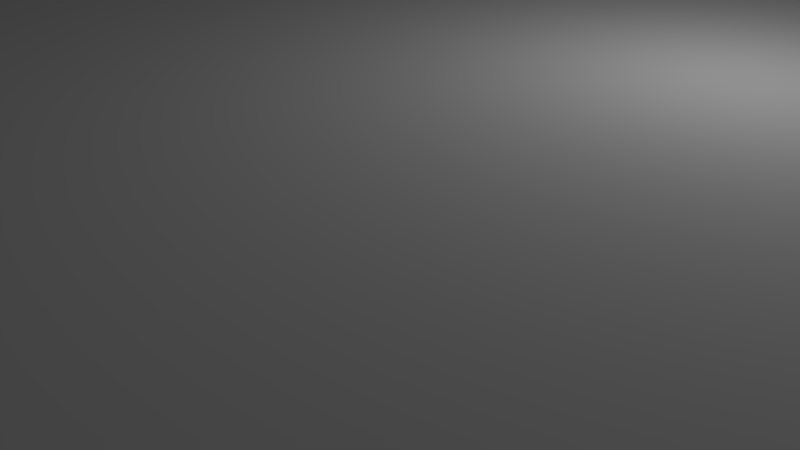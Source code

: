 # Source: Lair.blend  (saved by Blender 2.78.0; exported with 4.5.12 LTS)
import bpy
from mathutils import Matrix  # noqa: F401  (used for matrix-valued properties, if any)

bpy.ops.wm.read_factory_settings(use_empty=True)
scene = bpy.context.scene
scene.name = 'Scene'

# ---- collections
col_collection_1 = bpy.data.collections.new('Collection 1'); scene.collection.children.link(col_collection_1)

# ---- materials (node trees are filled in below, after node groups)
mat_material = bpy.data.materials.new('Material')
mat_material.alpha_threshold = 0.0
mat_material.use_transparent_shadow = False
mat_material.roughness = 0.5
mat_material.line_color = (0.0, 0.0, 0.0, 1.0)

# ---- material node trees

# ---- world
world_world = bpy.data.worlds.new('World'); scene.world = world_world
world_world.color = (0.05088, 0.05088, 0.05088)
world_world.use_sun_shadow = False
world_world.sun_shadow_jitter_overblur = 0.0
world_world.cycles.sampling_method = 'MANUAL'

# ---- cameras
cam_camera = bpy.data.cameras.new('Camera')
cam_camera.clip_end = 100.0
cam_camera.lens = 35.0
cam_camera.sensor_width = 32.0
cam_camera.sensor_height = 18.0
cam_camera.ortho_scale = 7.314
cam_camera.dof.focus_distance = 0.0
cam_camera.dof.aperture_fstop = 128.0

# ---- lights
light_lamp = bpy.data.lights.new('Lamp', 'POINT')
light_lamp.transmission_factor = 0.0
light_lamp.cutoff_distance = 30.0
light_lamp.energy = 100.0
light_lamp.shadow_buffer_clip_start = 1.001
light_lamp.shadow_soft_size = 0.1
light_lamp.shadow_maximum_resolution = 0.006
light_lamp.use_absolute_resolution = True

# ---- meshes
me_cube = bpy.data.meshes.new('Cube')
me_cube.from_pydata([(8.0, 8.0, 1.0), (8.0, -8.0, 1.0), (-8.0, -8.0, 1.0), (-8.0, 8.0, 1.0), (4.0, -8.0, 1.0), (2.0, -8.0, 1.0), (1.0, -8.0, 1.0), (-4.0, -8.0, 1.0), (-2.0, -8.0, 1.0), (-1.0, -8.0, 1.0), (-8.0, -4.0, 1.0), (-8.0, -2.0, 1.0), (-8.0, 4.0, 1.0), (-8.0, 2.0, 1.0), (-4.0, 8.0, 1.0), (-2.0, 8.0, 1.0), (-1.0, 8.0, 1.0), (4.0, 8.0, 1.0), (2.0, 8.0, 1.0), (1.0, 8.0, 1.0), (1.0, -16.0, -2.0), (-1.0, -16.0, -2.0), (-1.0, 16.0, -2.0), (1.0, 16.0, -2.0), (-1.0, 18.0, -2.0), (1.0, 18.0, -2.0), (1.0, -18.0, -2.0), (-1.0, -18.0, -2.0), (-14.0, -2.0, 1.0), (-14.0, 2.0, 1.0), (-18.0, -2.0, 1.0), (-18.0, 2.0, 1.0), (-14.0, 18.0, 1.0), (-18.0, 18.0, 1.0), (-14.0, -18.0, 1.0), (-18.0, -18.0, 1.0), (-14.0, 22.0, 1.0), (-18.0, 22.0, 1.0), (-14.0, -22.0, 1.0), (-18.0, -22.0, 1.0), (-38.0, 18.0, 6.0), (-38.0, 22.0, 6.0), (-38.0, -18.0, 6.0), (-38.0, -22.0, 6.0), (-42.0, 18.0, 6.0), (-42.0, 22.0, 6.0), (-42.0, -18.0, 6.0), (-42.0, -22.0, 6.0), (-38.0, 2.0, 6.0), (-42.0, 2.0, 6.0), (-38.0, -2.0, 6.0), (-42.0, -2.0, 6.0), (-72.0, 2.0, 6.0), (-72.0, -2.0, 6.0), (-76.0, 2.0, 6.0), (-76.0, -2.0, 6.0), (-84.0, 2.0, 6.0), (-84.0, -2.0, 6.0), (-88.0, 2.0, 6.0), (-88.0, -2.0, 6.0), (-72.0, 14.0, 6.0), (-76.0, 14.0, 6.0), (-84.0, 14.0, 6.0), (-88.0, 14.0, 6.0), (-72.0, 18.0, 6.0), (-76.0, 18.0, 6.0), (-84.0, 18.0, 6.0), (-88.0, 18.0, 6.0), (-60.0, 14.0, 6.0), (-60.0, 18.0, 6.0), (-100.0, 14.0, 6.0), (-100.0, 18.0, 6.0), (-72.0, -14.0, 6.0), (-76.0, -14.0, 6.0), (-84.0, -14.0, 6.0), (-88.0, -14.0, 6.0), (-72.0, -18.0, 6.0), (-76.0, -18.0, 6.0), (-84.0, -18.0, 6.0), (-88.0, -18.0, 6.0), (-60.0, -14.0, 6.0), (-60.0, -18.0, 6.0), (-100.0, -14.0, 6.0), (-100.0, -18.0, 6.0), (-34.0, -2.0, -4.0), (-34.0, 2.0, -4.0), (-41.0, -2.0, -4.0), (-41.0, 2.0, -4.0), (8.0, 2.0, 1.0), (8.0, -2.0, 1.0), (18.0, 2.0, 1.0), (18.0, -2.0, 1.0), (8.016, 8.0, 4.0), (8.016, -8.0, 4.0), (-7.984, -8.0, 4.0), (-7.984, 8.0, 4.0), (4.016, -8.0, 4.0), (2.016, -8.0, 4.0), (1.016, -8.0, 4.0), (-3.984, -8.0, 4.0), (-1.984, -8.0, 4.0), (-0.9843, -8.0, 4.0), (-7.984, -4.0, 4.0), (-7.984, -2.0, 4.0), (-7.984, 4.0, 4.0), (-7.984, 2.0, 4.0), (-3.984, 8.0, 4.0), (-1.984, 8.0, 4.0), (-0.9843, 8.0, 4.0), (4.016, 8.0, 4.0), (2.016, 8.0, 4.0), (1.016, 8.0, 4.0), (1.016, -16.0, 1.0), (-0.9843, -16.0, 1.0), (-0.9843, 16.0, 1.0), (1.016, 16.0, 1.0), (-0.9843, 18.0, 1.0), (1.016, 18.0, 1.0), (1.016, -18.0, 1.0), (-0.9843, -18.0, 1.0), (-13.98, -2.0, 4.0), (-13.98, 2.0, 4.0), (-17.98, -2.0, 4.0), (-17.98, 2.0, 4.0), (-13.98, 18.0, 4.0), (-17.98, 18.0, 4.0), (-13.98, -18.0, 4.0), (-17.98, -18.0, 4.0), (-13.98, 22.0, 4.0), (-17.98, 22.0, 4.0), (-13.98, -22.0, 4.0), (-17.98, -22.0, 4.0), (-37.98, 18.0, 9.0), (-37.98, 22.0, 9.0), (-37.98, -18.0, 9.0), (-37.98, -22.0, 9.0), (-41.98, 18.0, 9.0), (-41.98, 22.0, 9.0), (-41.98, -18.0, 9.0), (-41.98, -22.0, 9.0), (-37.98, 2.0, 9.0), (-41.98, 2.0, 9.0), (-37.98, -2.0, 9.0), (-41.98, -2.0, 9.0), (-71.98, 2.0, 9.0), (-71.98, -2.0, 9.0), (-75.98, 2.0, 9.0), (-75.98, -2.0, 9.0), (-83.98, 2.0, 9.0), (-83.98, -2.0, 9.0), (-87.98, 2.0, 9.0), (-87.98, -2.0, 9.0), (-71.98, 14.0, 9.0), (-75.98, 14.0, 9.0), (-83.98, 14.0, 9.0), (-87.98, 14.0, 9.0), (-71.98, 18.0, 9.0), (-75.98, 18.0, 9.0), (-83.98, 18.0, 9.0), (-87.98, 18.0, 9.0), (-59.98, 14.0, 9.0), (-59.98, 18.0, 9.0), (-99.98, 14.0, 9.0), (-99.98, 18.0, 9.0), (-71.98, -14.0, 9.0), (-75.98, -14.0, 9.0), (-83.98, -14.0, 9.0), (-87.98, -14.0, 9.0), (-71.98, -18.0, 9.0), (-75.98, -18.0, 9.0), (-83.98, -18.0, 9.0), (-87.98, -18.0, 9.0), (-59.98, -14.0, 9.0), (-59.98, -18.0, 9.0), (-99.98, -14.0, 9.0), (-99.98, -18.0, 9.0), (-33.98, -2.0, -1.0), (-33.98, 2.0, -1.0), (-40.98, -2.0, -1.0), (-40.98, 2.0, -1.0), (8.016, 2.0, 4.0), (8.016, -2.0, 4.0), (18.02, 2.0, 4.0), (18.02, -2.0, 4.0), (-102.0, 2.0, 2.0), (-102.0, -2.0, 2.0), (-102.0, 2.0, 5.0), (-102.0, -2.0, 5.0), (-106.0, 2.0, 2.0), (-106.0, -2.0, 2.0), (-106.0, 2.0, 5.0), (-106.0, -2.0, 5.0)], [(1, 88), (89, 0), (93, 180), (181, 92)], [(6, 9, 21, 20), (16, 19, 23, 22), (22, 23, 25, 24), (20, 21, 27, 26), (11, 13, 29, 28), (28, 29, 31, 30), (31, 29, 32, 33), (28, 30, 35, 34), (33, 32, 36, 37), (34, 35, 39, 38), (33, 37, 41, 40), (39, 35, 42, 43), (43, 42, 46, 47), (40, 41, 45, 44), (40, 44, 49, 48), (46, 42, 50, 51), (49, 51, 50, 48), (51, 49, 52, 53), (53, 52, 54, 55), (55, 54, 56, 57), (57, 56, 58, 59), (58, 56, 62, 63), (54, 52, 60, 61), (61, 60, 64, 65), (63, 62, 66, 67), (64, 60, 68, 69), (63, 67, 71, 70), (53, 55, 73, 72), (57, 59, 75, 74), (74, 75, 79, 78), (72, 73, 77, 76), (72, 76, 81, 80), (79, 75, 82, 83), (30, 31, 85, 84), (84, 85, 87, 86), (13, 11, 10, 2, 7, 8, 9, 6, 5, 4, 1, 0, 17, 18, 19, 16, 15, 14, 3, 12), (98, 112, 113, 101), (108, 114, 115, 111), (114, 116, 117, 115), (112, 118, 119, 113), (103, 120, 121, 105), (120, 122, 123, 121), (123, 125, 124, 121), (120, 126, 127, 122), (125, 129, 128, 124), (126, 130, 131, 127), (125, 132, 133, 129), (131, 135, 134, 127), (135, 139, 138, 134), (132, 136, 137, 133), (132, 140, 141, 136), (138, 143, 142, 134), (141, 140, 142, 143), (143, 145, 144, 141), (145, 147, 146, 144), (147, 149, 148, 146), (149, 151, 150, 148), (150, 155, 154, 148), (146, 153, 152, 144), (153, 157, 156, 152), (155, 159, 158, 154), (156, 161, 160, 152), (155, 162, 163, 159), (145, 164, 165, 147), (149, 166, 167, 151), (166, 170, 171, 167), (164, 168, 169, 165), (164, 172, 173, 168), (171, 175, 174, 167), (122, 176, 177, 123), (176, 178, 179, 177), (105, 104, 95, 106, 107, 108, 111, 110, 109, 92, 93, 96, 97, 98, 101, 100, 99, 94, 102, 103), (56, 148, 154, 62), (7, 99, 100, 8), (63, 155, 150, 58), (47, 139, 135, 43), (13, 105, 121, 29), (8, 100, 101, 9), (81, 173, 172, 80), (61, 153, 146, 54), (41, 133, 137, 45), (28, 120, 103, 11), (76, 168, 173, 81), (52, 144, 152, 60), (10, 102, 94, 2), (80, 172, 164, 72), (64, 156, 157, 65), (11, 103, 102, 10), (82, 174, 175, 83), (44, 136, 141, 49), (12, 104, 105, 13), (75, 167, 174, 82), (65, 157, 153, 61), (48, 140, 132, 40), (83, 175, 171, 79), (66, 158, 159, 67), (29, 121, 124, 32), (15, 107, 106, 14), (62, 154, 158, 66), (42, 134, 142, 50), (33, 125, 123, 31), (16, 108, 107, 15), (31, 123, 177, 85), (51, 143, 138, 46), (84, 176, 122, 30), (68, 160, 161, 69), (30, 122, 127, 35), (0, 92, 109, 17), (87, 179, 178, 86), (60, 152, 160, 68), (50, 142, 140, 48), (34, 126, 120, 28), (17, 109, 110, 18), (85, 177, 179, 87), (69, 161, 156, 64), (36, 128, 129, 37), (18, 110, 111, 19), (86, 178, 176, 84), (71, 163, 162, 70), (49, 141, 144, 52), (32, 124, 128, 36), (67, 159, 163, 71), (53, 145, 143, 51), (9, 101, 113, 21), (70, 162, 155, 63), (39, 131, 130, 38), (20, 112, 98, 6), (90, 91, 183, 182), (55, 147, 165, 73), (38, 130, 126, 34), (19, 111, 115, 23), (1, 93, 181, 89), (72, 164, 145, 53), (22, 114, 108, 16), (54, 146, 148, 56), (37, 129, 133, 41), (25, 117, 116, 24), (14, 106, 95, 3), (59, 151, 167, 75), (57, 149, 147, 55), (40, 132, 125, 33), (23, 115, 117, 25), (2, 94, 99, 7), (74, 166, 149, 57), (24, 116, 114, 22), (3, 95, 104, 12), (77, 169, 168, 76), (35, 127, 134, 42), (89, 181, 183, 91), (79, 171, 170, 78), (43, 135, 131, 39), (27, 119, 118, 26), (4, 96, 93, 1), (45, 137, 136, 44), (21, 113, 119, 27), (5, 97, 96, 4), (78, 170, 166, 74), (46, 138, 139, 47), (26, 118, 112, 20), (6, 98, 97, 5), (73, 165, 169, 77), (183, 181, 180, 182), (90, 182, 180, 88), (91, 90, 88, 89), (92, 0, 88, 180), (59, 58, 184, 185), (58, 150, 186, 184), (150, 151, 187, 186), (151, 59, 185, 187), (186, 187, 191, 190), (184, 186, 190, 188), (185, 184, 188, 189), (187, 185, 189, 191), (189, 188, 190, 191)])
_uv = me_cube.uv_layers.new(name='UVMap')
_uv.uv.foreach_set('vector', [0.5744, 0.7107, 0.5744, 0.7318, 0.4842, 0.7318, 0.4842, 0.7107, 0.3923, 0.7318, 0.3923, 0.7107, 0.4825, 0.7107, 0.4825, 0.7318, 0.8265, 0.7107, 0.8476, 0.7107, 0.8476, 0.7318, 0.8265, 0.7318, 0.9364, 0.1415, 0.9364, 0.1627, 0.9153, 0.1627, 0.9153, 0.1415, 0.964, 0.8131, 0.964, 0.8553, 0.9007, 0.8553, 0.9007, 0.8131, 0.6034, 0.6668, 0.6457, 0.6668, 0.6457, 0.709, 0.6034, 0.709, 0.6457, 0.709, 0.6457, 0.6668, 0.8146, 0.6668, 0.8146, 0.709, 0.6034, 0.6668, 0.6034, 0.709, 0.4345, 0.709, 0.4345, 0.6668, 0.8146, 0.709, 0.8146, 0.6668, 0.8568, 0.6668, 0.8568, 0.709, 0.4345, 0.6668, 0.4345, 0.709, 0.3923, 0.709, 0.3923, 0.6668, 0.2185, 0.735, 0.2185, 0.7772, 0.000828, 0.7772, 0.000828, 0.735, 0.2185, 0.6472, 0.2185, 0.6894, 0.000828, 0.6894, 0.000828, 0.6472, 0.2217, 0.7807, 0.264, 0.7807, 0.264, 0.8229, 0.2217, 0.8229, 0.644, 0.7807, 0.6862, 0.7807, 0.6862, 0.8229, 0.644, 0.8229, 0.644, 0.7807, 0.644, 0.8229, 0.4751, 0.8229, 0.4751, 0.7807, 0.264, 0.8229, 0.264, 0.7807, 0.4329, 0.7807, 0.4329, 0.8229, 0.4751, 0.8229, 0.4329, 0.8229, 0.4329, 0.7807, 0.4751, 0.7807, 0.7837, 0.1714, 0.7837, 0.2136, 0.467, 0.2136, 0.467, 0.1714, 0.9798, 0.3272, 0.9798, 0.3694, 0.9375, 0.3694, 0.9375, 0.3272, 0.9561, 0.2487, 0.9561, 0.291, 0.8716, 0.291, 0.8716, 0.2487, 0.9909, 0.06582, 0.9909, 0.108, 0.9486, 0.108, 0.9486, 0.06582, 0.6798, 0.1697, 0.6375, 0.1697, 0.6375, 0.04305, 0.6798, 0.04305, 0.5629, 0.4946, 0.5629, 0.4524, 0.6896, 0.4524, 0.6896, 0.4946, 0.6896, 0.4946, 0.6896, 0.4524, 0.7318, 0.4524, 0.7318, 0.4946, 0.6798, 0.04305, 0.6375, 0.04305, 0.6375, 0.000828, 0.6798, 0.000828, 0.7318, 0.4524, 0.6896, 0.4524, 0.6896, 0.3257, 0.7318, 0.3257, 0.6798, 0.04305, 0.6798, 0.000828, 0.8064, 0.000828, 0.8064, 0.04305, 0.519, 0.3257, 0.5613, 0.3257, 0.5612, 0.4524, 0.519, 0.4524, 0.2712, 0.5645, 0.2414, 0.5347, 0.3309, 0.4451, 0.3608, 0.475, 0.3608, 0.475, 0.3309, 0.4451, 0.3608, 0.4153, 0.3906, 0.4451, 0.519, 0.4524, 0.5612, 0.4524, 0.5612, 0.4946, 0.519, 0.4946, 0.519, 0.4524, 0.519, 0.4946, 0.3923, 0.4945, 0.3923, 0.4523, 0.3608, 0.4153, 0.3309, 0.4451, 0.2414, 0.3555, 0.2712, 0.3257, 0.1778, 0.7788, 0.1778, 0.8211, 0.000828, 0.8211, 0.000828, 0.7788, 0.9627, 0.4963, 0.9627, 0.5385, 0.8888, 0.5385, 0.8888, 0.4963, 0.0008282, 0.5822, 0.0008281, 0.54, 0.0008281, 0.5189, 0.000828, 0.4766, 0.04305, 0.4766, 0.06417, 0.4766, 0.07472, 0.4766, 0.09584, 0.4766, 0.1064, 0.4766, 0.1275, 0.4766, 0.1697, 0.4766, 0.1697, 0.6455, 0.1275, 0.6455, 0.1064, 0.6455, 0.09584, 0.6455, 0.07472, 0.6455, 0.06417, 0.6455, 0.04305, 0.6455, 0.0008283, 0.6455, 0.0008283, 0.6033, 0.7581, 0.7318, 0.6679, 0.7318, 0.6679, 0.7107, 0.7581, 0.7107, 0.576, 0.7107, 0.6662, 0.7107, 0.6662, 0.7318, 0.576, 0.7318, 0.2153, 0.5645, 0.2153, 0.5434, 0.2364, 0.5434, 0.2364, 0.5645, 0.9153, 0.05527, 0.8942, 0.05527, 0.8942, 0.03415, 0.9153, 0.03415, 0.212, 0.324, 0.212, 0.2607, 0.2542, 0.2607, 0.2542, 0.324, 0.212, 0.2607, 0.212, 0.2185, 0.2542, 0.2185, 0.2542, 0.2607, 0.2542, 0.2185, 0.4231, 0.2185, 0.4231, 0.2607, 0.2542, 0.2607, 0.212, 0.2607, 0.04305, 0.2607, 0.04305, 0.2185, 0.212, 0.2185, 0.4231, 0.2185, 0.4653, 0.2185, 0.4653, 0.2607, 0.4231, 0.2607, 0.04305, 0.2607, 0.000828, 0.2607, 0.000828, 0.2185, 0.04305, 0.2185, 0.2185, 0.7333, 0.000828, 0.7333, 0.000828, 0.6911, 0.2185, 0.6911, 0.000828, 0.2185, 0.0008281, 0.000828, 0.04305, 0.000828, 0.04305, 0.2185, 0.2217, 0.8668, 0.2217, 0.8245, 0.264, 0.8245, 0.264, 0.8668, 0.644, 0.8668, 0.644, 0.8245, 0.6862, 0.8245, 0.6862, 0.8668, 0.644, 0.8668, 0.4751, 0.8668, 0.4751, 0.8245, 0.644, 0.8245, 0.264, 0.8245, 0.4329, 0.8245, 0.4329, 0.8668, 0.264, 0.8668, 0.4751, 0.8245, 0.4751, 0.8668, 0.4329, 0.8668, 0.4329, 0.8245, 0.7073, 0.779, 0.3906, 0.779, 0.3906, 0.7368, 0.7073, 0.7368, 0.3906, 0.779, 0.3484, 0.779, 0.3484, 0.7368, 0.3906, 0.7368, 0.3484, 0.779, 0.264, 0.779, 0.264, 0.7368, 0.3484, 0.7368, 0.264, 0.779, 0.2217, 0.779, 0.2217, 0.7368, 0.264, 0.7368, 0.6895, 0.6652, 0.6895, 0.5385, 0.7318, 0.5385, 0.7318, 0.6652, 0.2217, 0.5662, 0.3484, 0.5662, 0.3484, 0.6084, 0.2217, 0.6084, 0.3484, 0.5662, 0.3906, 0.5662, 0.3906, 0.6084, 0.3484, 0.6084, 0.6895, 0.5385, 0.6895, 0.4963, 0.7318, 0.4963, 0.7318, 0.5385, 0.3906, 0.6084, 0.3906, 0.7351, 0.3484, 0.7351, 0.3484, 0.6084, 0.6895, 0.5385, 0.5629, 0.5385, 0.5629, 0.4963, 0.6895, 0.4963, 0.2098, 0.475, 0.1203, 0.3854, 0.1501, 0.3555, 0.2397, 0.4451, 0.5612, 0.4963, 0.5612, 0.6229, 0.519, 0.6229, 0.519, 0.4963, 0.5612, 0.6229, 0.5612, 0.6652, 0.519, 0.6652, 0.519, 0.6229, 0.1203, 0.3854, 0.0904, 0.3555, 0.1203, 0.3257, 0.1501, 0.3555, 0.1203, 0.3854, 0.03069, 0.475, 0.000828, 0.4451, 0.0904, 0.3555, 0.519, 0.6652, 0.3923, 0.6652, 0.3923, 0.6229, 0.519, 0.6229, 0.212, 0.2185, 0.212, 0.0415, 0.2542, 0.0415, 0.2542, 0.2185, 0.2136, 0.4766, 0.2136, 0.5505, 0.1714, 0.5505, 0.1714, 0.4766, 0.467, 0.06417, 0.467, 0.04305, 0.467, 0.0008282, 0.5092, 0.0008281, 0.5303, 0.000828, 0.5409, 0.000828, 0.562, 0.000828, 0.5725, 0.000828, 0.5937, 0.000828, 0.6359, 0.0008281, 0.6359, 0.1697, 0.5937, 0.1697, 0.5725, 0.1697, 0.562, 0.1697, 0.5409, 0.1697, 0.5303, 0.1697, 0.5092, 0.1697, 0.467, 0.1697, 0.467, 0.1275, 0.467, 0.1064, 0.5629, 0.9325, 0.5629, 0.9008, 0.6895, 0.9008, 0.6895, 0.9325, 0.9153, 0.108, 0.947, 0.1082, 0.947, 0.1293, 0.9153, 0.1292, 0.9851, 0.6668, 0.9851, 0.6985, 0.8585, 0.6985, 0.8585, 0.6668, 0.9657, 0.8131, 0.9973, 0.8132, 0.9973, 0.8555, 0.9657, 0.8553, 0.1925, 0.9533, 0.1927, 0.9849, 0.1293, 0.9849, 0.1292, 0.9533, 0.9153, 0.1292, 0.947, 0.1293, 0.947, 0.1399, 0.9153, 0.1397, 0.4855, 0.9992, 0.4855, 0.9675, 0.5278, 0.9675, 0.5278, 0.9992, 0.8602, 0.459, 0.8602, 0.4907, 0.7335, 0.4907, 0.7335, 0.459, 0.3521, 0.9675, 0.3522, 0.9992, 0.31, 0.9992, 0.3098, 0.9675, 0.9042, 0.3272, 0.9359, 0.3273, 0.9359, 0.3907, 0.9042, 0.3905, 0.7757, 0.3574, 0.7759, 0.3257, 0.9026, 0.3257, 0.9024, 0.3574, 0.8487, 0.2469, 0.8487, 0.2153, 0.9754, 0.2153, 0.9754, 0.2469, 0.9639, 0.5825, 0.9639, 0.6142, 0.9216, 0.6142, 0.9216, 0.5825, 0.6054, 0.9342, 0.6056, 0.9658, 0.4789, 0.9658, 0.4787, 0.9342, 0.7757, 0.359, 0.7759, 0.3907, 0.7337, 0.3907, 0.7335, 0.359, 0.985, 0.5825, 0.985, 0.6142, 0.9639, 0.6142, 0.9639, 0.5825, 0.6155, 0.9675, 0.6155, 0.9992, 0.5733, 0.9992, 0.5733, 0.9675, 0.8779, 0.7368, 0.8779, 0.7684, 0.709, 0.7684, 0.709, 0.7368, 0.9566, 0.3923, 0.9566, 0.424, 0.9355, 0.424, 0.9355, 0.3923, 0.3484, 0.9342, 0.3486, 0.9658, 0.2219, 0.9658, 0.2217, 0.9342, 0.9024, 0.459, 0.9024, 0.4907, 0.8602, 0.4907, 0.8602, 0.459, 0.6781, 0.247, 0.6781, 0.2153, 0.847, 0.2154, 0.847, 0.2471, 0.7335, 0.424, 0.7337, 0.3923, 0.8603, 0.3923, 0.8602, 0.424, 0.9023, 0.6159, 0.9025, 0.6475, 0.8603, 0.6475, 0.8601, 0.6159, 0.6879, 0.8447, 0.6879, 0.8131, 0.8568, 0.8131, 0.8568, 0.8447, 0.9675, 0.6159, 0.9677, 0.6475, 0.9465, 0.6475, 0.9464, 0.6159, 0.6895, 0.9325, 0.6895, 0.9008, 0.7318, 0.9008, 0.7318, 0.9325, 0.467, 0.2469, 0.467, 0.2153, 0.6359, 0.2153, 0.6359, 0.247, 0.5612, 0.9008, 0.5612, 0.9325, 0.3923, 0.9325, 0.3923, 0.9008, 0.9781, 0.6159, 0.9782, 0.6475, 0.9677, 0.6475, 0.9675, 0.6159, 0.1778, 0.8894, 0.1874, 0.9196, 0.01043, 0.9196, 0.000828, 0.8894, 0.212, 0.8227, 0.212, 0.8544, 0.04305, 0.8544, 0.04305, 0.8227, 0.7334, 0.6142, 0.743, 0.584, 0.92, 0.584, 0.9104, 0.6142, 0.6172, 0.9992, 0.6172, 0.9675, 0.6594, 0.9675, 0.6594, 0.9992, 0.3906, 0.9008, 0.3906, 0.9325, 0.2217, 0.9325, 0.2217, 0.9008, 0.9779, 0.9008, 0.9781, 0.9325, 0.9358, 0.9325, 0.9357, 0.9008, 0.4839, 0.9675, 0.4839, 0.9992, 0.4417, 0.9992, 0.4417, 0.9675, 0.6072, 0.9658, 0.6074, 0.9342, 0.7341, 0.9342, 0.7339, 0.9658, 0.6359, 0.247, 0.6359, 0.2153, 0.6781, 0.2153, 0.6781, 0.247, 0.04305, 0.8877, 0.04305, 0.856, 0.212, 0.856, 0.212, 0.8877, 0.9357, 0.9008, 0.9358, 0.9325, 0.9147, 0.9325, 0.9145, 0.9008, 0.9761, 0.8675, 0.9762, 0.8992, 0.9023, 0.8992, 0.9022, 0.8675, 0.9024, 0.359, 0.9026, 0.3907, 0.7759, 0.3907, 0.7757, 0.359, 0.308, 0.9675, 0.3082, 0.9992, 0.266, 0.9992, 0.2658, 0.9675, 0.9145, 0.9008, 0.9147, 0.9325, 0.9042, 0.9325, 0.904, 0.9008, 0.1714, 0.5522, 0.2031, 0.5523, 0.2031, 0.6262, 0.1714, 0.6261, 0.5717, 0.9675, 0.5717, 0.9992, 0.5294, 0.9992, 0.5294, 0.9675, 0.7837, 0.2487, 0.7838, 0.2804, 0.4671, 0.2804, 0.467, 0.2487, 0.8568, 0.8447, 0.8568, 0.8131, 0.899, 0.8131, 0.899, 0.8447, 0.8601, 0.6159, 0.8603, 0.6475, 0.7336, 0.6475, 0.7334, 0.6159, 0.467, 0.3137, 0.4671, 0.2821, 0.7838, 0.2821, 0.7837, 0.3137, 0.9618, 0.2926, 0.9729, 0.3223, 0.8827, 0.3223, 0.8716, 0.2926, 0.3502, 0.9658, 0.3504, 0.9342, 0.4771, 0.9342, 0.4769, 0.9658, 0.9643, 0.4961, 0.996, 0.4963, 0.996, 0.5385, 0.9643, 0.5383, 0.8081, 0.06417, 0.8081, 0.0325, 0.8926, 0.000828, 0.8926, 0.0325, 0.3961, 0.9992, 0.3539, 0.9992, 0.3539, 0.9675, 0.3961, 0.9675, 0.9024, 0.4257, 0.9024, 0.4573, 0.7757, 0.4573, 0.7757, 0.4257, 0.0008281, 0.8877, 0.000828, 0.856, 0.04305, 0.856, 0.04305, 0.8877, 0.9339, 0.4825, 0.9042, 0.4936, 0.9042, 0.4035, 0.9339, 0.3923, 0.9355, 0.4573, 0.9355, 0.4257, 0.9989, 0.4257, 0.9989, 0.4573, 0.7357, 0.9658, 0.7357, 0.9342, 0.8624, 0.9342, 0.8624, 0.9658, 0.8699, 0.2487, 0.8699, 0.2804, 0.7855, 0.3121, 0.7855, 0.2804, 0.9732, 0.5401, 0.9734, 0.5718, 0.889, 0.5718, 0.8888, 0.5401, 0.9005, 0.8684, 0.893, 0.8992, 0.6754, 0.8992, 0.6829, 0.8684, 0.2364, 0.4767, 0.2364, 0.5084, 0.2153, 0.5083, 0.2153, 0.4766, 0.9464, 0.6159, 0.9465, 0.6475, 0.9043, 0.6475, 0.9042, 0.6159, 0.1275, 0.9533, 0.1275, 0.9849, 0.000828, 0.9849, 0.000828, 0.9533, 0.8942, 0.0325, 0.8944, 0.000828, 0.9788, 0.0008281, 0.9787, 0.0325, 0.2293, 0.8992, 0.2217, 0.8684, 0.4394, 0.8684, 0.4469, 0.8992, 0.1794, 0.7788, 0.2111, 0.7788, 0.2111, 0.8, 0.1794, 0.8, 0.9153, 0.06582, 0.947, 0.06599, 0.947, 0.1082, 0.9153, 0.108, 0.7757, 0.9325, 0.7757, 0.9008, 0.9023, 0.9008, 0.9023, 0.9325, 0.2364, 0.5101, 0.2364, 0.5417, 0.2153, 0.5417, 0.2153, 0.5101, 0.9989, 0.3923, 0.9989, 0.424, 0.9566, 0.424, 0.9566, 0.3923, 0.7335, 0.3574, 0.7337, 0.3257, 0.7759, 0.3257, 0.7757, 0.3574, 0.913, 0.7807, 0.9055, 0.8114, 0.6879, 0.8114, 0.6954, 0.7807, 0.8641, 0.9658, 0.8642, 0.9342, 0.9698, 0.9342, 0.9696, 0.9658, 0.8602, 0.424, 0.8603, 0.3923, 0.9026, 0.3923, 0.9024, 0.424, 0.4561, 0.8992, 0.4485, 0.8684, 0.6662, 0.8684, 0.6737, 0.8992, 0.7597, 0.7107, 0.7914, 0.7107, 0.7915, 0.7318, 0.7598, 0.7318, 0.9218, 0.7684, 0.9535, 0.7686, 0.9535, 0.8108, 0.9218, 0.8107, 0.9201, 0.7368, 0.9201, 0.7684, 0.8779, 0.7684, 0.8779, 0.7368, 0.2102, 0.8894, 0.2102, 0.921, 0.189, 0.921, 0.189, 0.8894, 0.9218, 0.7473, 0.9535, 0.7475, 0.9535, 0.7686, 0.9218, 0.7684, 0.7334, 0.9325, 0.7334, 0.9008, 0.7757, 0.9008, 0.7757, 0.9325, 0.04305, 0.8227, 0.04305, 0.8544, 0.0008281, 0.8544, 0.000828, 0.8227, 0.7931, 0.7107, 0.8248, 0.7107, 0.8248, 0.7318, 0.7931, 0.7318, 0.9218, 0.7368, 0.9535, 0.7369, 0.9535, 0.7475, 0.9218, 0.7473, 0.7757, 0.4257, 0.7757, 0.4573, 0.7335, 0.4573, 0.7335, 0.4257, 0.9137, 0.108, 0.8081, 0.108, 0.8081, 0.06582, 0.9137, 0.06582, 0.964, 0.7001, 0.9642, 0.7318, 0.8586, 0.7318, 0.8585, 0.7001, 0.9137, 0.1097, 0.9137, 0.1519, 0.8081, 0.1519, 0.8081, 0.1097, 0.9989, 0.459, 0.9989, 0.4907, 0.9355, 0.4907, 0.9355, 0.459, 0.8871, 0.4963, 0.8871, 0.5385, 0.7334, 0.5385, 0.7334, 0.4963, 0.939, 0.1714, 0.9479, 0.2018, 0.7942, 0.2018, 0.7853, 0.1714, 0.8871, 0.5401, 0.8871, 0.5824, 0.7334, 0.5824, 0.7334, 0.5401, 0.1634, 0.9212, 0.1545, 0.9516, 0.000828, 0.9516, 0.009687, 0.9212, 0.9909, 0.1097, 0.9909, 0.1519, 0.9486, 0.1519, 0.9486, 0.1097, 0.264, 0.9675, 0.2641, 0.9992, 0.2219, 0.9992, 0.2217, 0.9675, 0.9918, 0.1714, 0.9918, 0.2136, 0.9496, 0.2136, 0.9496, 0.1714, 0.9868, 0.7792, 0.9551, 0.779, 0.9551, 0.7368, 0.9868, 0.7369, 0.3978, 0.9675, 0.44, 0.9675, 0.44, 0.9992, 0.3978, 0.9992])
me_cube.materials.append(mat_material)
me_cube.use_remesh_preserve_volume = False
me_cube.use_remesh_preserve_attributes = False
me_cube.use_mirror_vertex_groups = False
me_cube.update()

# ---- objects
ob_cube = bpy.data.objects.new('Cube', me_cube)
ob_lamp = bpy.data.objects.new('Lamp', light_lamp)
ob_camera = bpy.data.objects.new('Camera', cam_camera)

# ---- transforms, parenting, visibility, modifiers, constraints
ob_cube.location = (0.0, 0.0, -1.0)
ob_cube.lock_rotations_4d = False
ob_cube.empty_display_type = 'ARROWS'
ob_cube.lineart.crease_threshold = 0.0
ob_lamp.location = (4.076, 1.005, 5.904)
ob_lamp.rotation_euler = (0.6503, 0.05522, 1.866)
ob_lamp.lock_rotations_4d = False
ob_lamp.empty_display_type = 'ARROWS'
ob_lamp.color = (0.0, 0.0, 0.0, 0.0)
ob_lamp.lineart.crease_threshold = 0.0
ob_camera.location = (7.481, -6.508, 5.344)
ob_camera.rotation_euler = (1.109, 0.0, 0.8149)
ob_camera.lock_rotations_4d = False
ob_camera.empty_display_type = 'ARROWS'
ob_camera.color = (0.0, 0.0, 0.0, 0.0)
ob_camera.display_type = 'WIRE'
ob_camera.lineart.crease_threshold = 0.0

# ---- collection membership
col_collection_1.objects.link(ob_cube)
col_collection_1.objects.link(ob_lamp)
col_collection_1.objects.link(ob_camera)

# ---- scene / render settings (as saved in the file)
scene.camera = ob_camera
scene.frame_start = 1; scene.frame_end = 250; scene.frame_set(1)
scene.render.engine = 'BLENDER_EEVEE_NEXT'
scene.render.resolution_percentage = 50
scene.render.dither_intensity = 0.0
scene.cycles.use_denoising = False
scene.cycles.samples = 128
scene.cycles.sampling_pattern = 'TABULATED_SOBOL'
scene.cycles.light_sampling_threshold = 0.0
scene.cycles.use_adaptive_sampling = False
scene.cycles.use_light_tree = False
scene.cycles.blur_glossy = 0.0
scene.cycles.sample_clamp_indirect = 0.0
scene.view_settings.view_transform = 'Standard'
bpy.context.view_layer.update()
